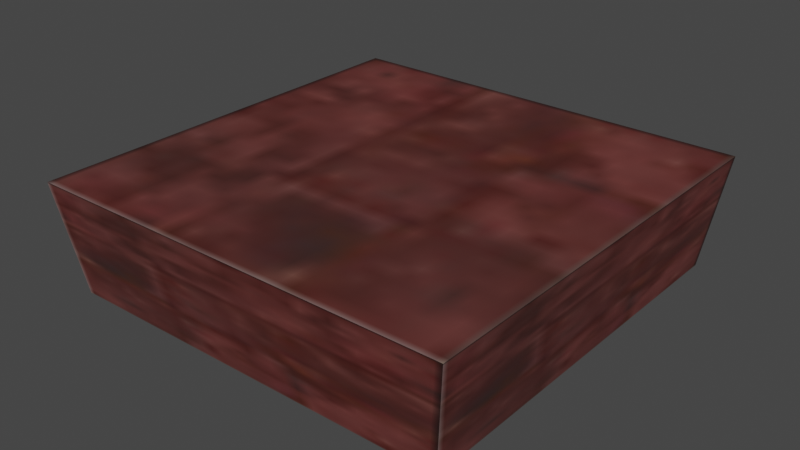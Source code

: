 # Source: plateUnica.blend  (saved by Blender 2.93.20; exported with 4.5.12 LTS)
import bpy
from mathutils import Matrix  # noqa: F401  (used for matrix-valued properties, if any)

bpy.ops.wm.read_factory_settings(use_empty=True)
scene = bpy.context.scene
scene.name = 'Scene'

# ---- collections
col_collection = bpy.data.collections.new('Collection'); scene.collection.children.link(col_collection)

# ---- images (referenced by path relative to the original .blend; pixels are not part of the script)
import os
ASSET_DIR = os.environ.get("B2B_ASSET_DIR", "")  # directory of the original .blend (textures are referenced by path, not embedded)
HERE = os.path.dirname(os.path.abspath(__file__))  # packed textures are extracted next to this script under _unpacked/

def load_image(name, relpath, width, height, colorspace="sRGB"):
    """Load a texture the original file referenced (path relative to the .blend, or extracted next to this script)."""
    p = next((c for c in (os.path.join(HERE, relpath), os.path.join(ASSET_DIR, relpath)) if relpath and os.path.exists(c)), "")
    if p:
        img = bpy.data.images.load(p, check_existing=True)
        img.name = name
    else:  # same state as the original file: an image datablock whose file is absent (Cycles renders it pink)
        img = bpy.data.images.new(name, width, height)
        img.source = "FILE"
        img.filepath = "//" + (relpath or name)
    img.colorspace_settings.name = colorspace
    return img
img_atlas32ii_png = load_image('Atlas32II.png', '_unpacked/Atlas32II.f8167003.png', 128, 128, 'sRGB')

# ---- materials (node trees are filled in below, after node groups)
mat_material_001 = bpy.data.materials.new('Material.001')
mat_material_001.use_transparent_shadow = False

# ---- material node trees
mat_material_001.use_nodes = True; mat_material_001.node_tree.nodes.clear()
_N = mat_material_001.node_tree.nodes; _L = mat_material_001.node_tree.links
n0 = _N.new('ShaderNodeBsdfPrincipled'); n0.name = 'Principled BSDF'; n0.location = (10, 300)
n0.distribution = 'GGX'
n0.subsurface_method = 'BURLEY'
n0.inputs[3].default_value = 1.45
n0.inputs[27].default_value = (0.0, 0.0, 0.0, 1.0)
n0.inputs[28].default_value = 1.0
n1 = _N.new('ShaderNodeOutputMaterial'); n1.name = 'Material Output'; n1.location = (300, 300)
n2 = _N.new('ShaderNodeTexImage'); n2.name = 'Image Texture'; n2.location = (-307, 248)
n2.image = img_atlas32ii_png
_L.new(n0.outputs[0], n1.inputs[0])
_L.new(n2.outputs[0], n0.inputs[0])
n1.is_active_output = True

# ---- world
world_world = bpy.data.worlds.new('World'); scene.world = world_world
world_world.use_nodes = True; world_world.node_tree.nodes.clear()
_N = world_world.node_tree.nodes; _L = world_world.node_tree.links
n0 = _N.new('ShaderNodeOutputWorld'); n0.name = 'World Output'; n0.location = (300, 300)
n1 = _N.new('ShaderNodeBackground'); n1.name = 'Background'; n1.location = (10, 300)
n1.inputs[0].default_value = (0.05088, 0.05088, 0.05088, 1.0)
_L.new(n1.outputs[0], n0.inputs[0])
n0.is_active_output = True
world_world.color = (0.05088, 0.05088, 0.05088)
world_world.use_sun_shadow = False
world_world.sun_shadow_jitter_overblur = 0.0

# ---- meshes
me_plate = bpy.data.meshes.new('Plate')
me_plate.from_pydata([(-0.9235, -0.9235, -0.427), (-1.0, -1.0, 0.0901), (-0.9235, 0.9235, -0.427), (-1.0, 1.0, 0.0901), (0.9235, -0.9235, -0.427), (1.0, -1.0, 0.0901), (0.9235, 0.9235, -0.427), (1.0, 1.0, 0.0901)], [], [(0, 1, 3, 2), (2, 3, 7, 6), (6, 7, 5, 4), (4, 5, 1, 0), (2, 6, 4, 0), (7, 3, 1, 5)])
_uv = me_plate.uv_layers.new(name='UVMap')
_uv.uv.foreach_set('vector', [0.5, -0.0001846, 0.75, -0.0001846, 0.75, 0.2498, 0.5, 0.2498, 0.5, -0.0001846, 0.75, -0.0001846, 0.75, 0.2498, 0.5, 0.2498, 0.5, -0.0001846, 0.75, -0.0001846, 0.75, 0.2498, 0.5, 0.2498, 0.5, -0.0001846, 0.75, -0.0001846, 0.75, 0.2498, 0.5, 0.2498, 0.5, -0.0001846, 0.75, -0.0001846, 0.75, 0.2498, 0.5, 0.2498, 0.5, -0.0001846, 0.75, -0.0001846, 0.75, 0.2498, 0.5, 0.2498])
me_plate.materials.append(mat_material_001)
me_plate.use_remesh_fix_poles = True
me_plate.use_remesh_preserve_attributes = False
me_plate.update()

# ---- objects
ob_plate = bpy.data.objects.new('Plate', me_plate)

# ---- transforms, parenting, visibility, modifiers, constraints
ob_plate.location = (0.0, 0.0, 0.0)
ob_plate.scale = (0.2753, 0.2753, 0.2753)

# ---- collection membership
col_collection.objects.link(ob_plate)

# ---- scene / render settings (as saved in the file)
scene.frame_start = 1; scene.frame_end = 250; scene.frame_set(1)
scene.render.engine = 'BLENDER_EEVEE_NEXT'
scene.cycles.use_denoising = False
scene.cycles.samples = 128
scene.cycles.sampling_pattern = 'TABULATED_SOBOL'
scene.cycles.use_adaptive_sampling = False
scene.cycles.use_light_tree = False
scene.view_settings.view_transform = 'Filmic'
bpy.context.view_layer.update()

# ---- added for rendering (the .blend has no active camera and no usable light): camera, sun
cam_auto = bpy.data.cameras.new('AutoCamera')
cam_auto.lens = 50.0
cam_auto.sensor_width = 36.0
cam_auto.clip_end = 1000.0
ob_auto_camera = bpy.data.objects.new('AutoCamera', cam_auto)
scene.collection.objects.link(ob_auto_camera)
ob_auto_camera.location = (0.732357, -0.878829, 0.539516)
ob_auto_camera.rotation_euler = (1.09748, -7.21219e-08, 0.694738)
scene.camera = ob_auto_camera
light_auto_sun = bpy.data.lights.new('AutoSun', 'SUN')
light_auto_sun.energy = 3.0
light_auto_sun.angle = 0.0523599
ob_auto_sun = bpy.data.objects.new('AutoSun', light_auto_sun)
scene.collection.objects.link(ob_auto_sun)
ob_auto_sun.rotation_euler = (0.872665, 0.174533, 0.523599)
bpy.context.view_layer.update()
